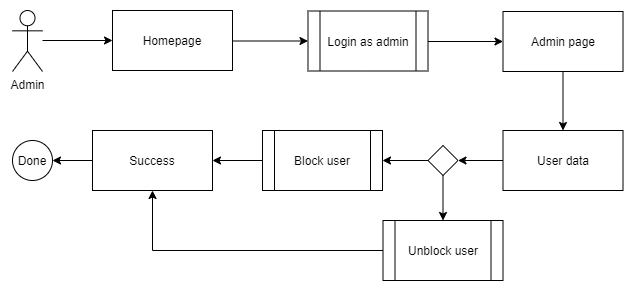

The diagram above was exported from draw.io. Its source (the exported page's mxGraphModel, read from the mxfile embedded in the PNG):
<mxGraphModel dx="827" dy="483" grid="1" gridSize="10" guides="1" tooltips="1" connect="1" arrows="1" fold="1" page="1" pageScale="1" pageWidth="850" pageHeight="1100" math="0" shadow="0">
  <root>
    <mxCell id="0" />
    <mxCell id="1" parent="0" />
    <mxCell id="_axurMscduKKOT3D0r82-1" style="edgeStyle=orthogonalEdgeStyle;rounded=0;orthogonalLoop=1;jettySize=auto;html=1;entryX=0;entryY=0.5;entryDx=0;entryDy=0;" parent="1" source="_axurMscduKKOT3D0r82-2" target="_axurMscduKKOT3D0r82-4" edge="1">
      <mxGeometry relative="1" as="geometry">
        <Array as="points">
          <mxPoint x="179.5" y="201" />
          <mxPoint x="179.5" y="201" />
        </Array>
        <mxPoint x="209.5" y="200" as="targetPoint" />
      </mxGeometry>
    </mxCell>
    <mxCell id="_axurMscduKKOT3D0r82-2" value="Admin" style="shape=umlActor;verticalLabelPosition=bottom;labelBackgroundColor=#ffffff;verticalAlign=top;html=1;outlineConnect=0;" parent="1" vertex="1">
      <mxGeometry x="80" y="170" width="30" height="61" as="geometry" />
    </mxCell>
    <mxCell id="_axurMscduKKOT3D0r82-3" style="edgeStyle=orthogonalEdgeStyle;rounded=0;orthogonalLoop=1;jettySize=auto;html=1;entryX=0;entryY=0.5;entryDx=0;entryDy=0;" parent="1" source="_axurMscduKKOT3D0r82-4" target="_axurMscduKKOT3D0r82-6" edge="1">
      <mxGeometry relative="1" as="geometry">
        <Array as="points">
          <mxPoint x="329.5" y="200" />
        </Array>
      </mxGeometry>
    </mxCell>
    <mxCell id="_axurMscduKKOT3D0r82-4" value="Homepage" style="rounded=0;whiteSpace=wrap;html=1;" parent="1" vertex="1">
      <mxGeometry x="180" y="170" width="120" height="60" as="geometry" />
    </mxCell>
    <mxCell id="_axurMscduKKOT3D0r82-5" style="edgeStyle=orthogonalEdgeStyle;rounded=0;orthogonalLoop=1;jettySize=auto;html=1;entryX=0;entryY=0.5;entryDx=0;entryDy=0;" parent="1" source="_axurMscduKKOT3D0r82-6" target="_axurMscduKKOT3D0r82-8" edge="1">
      <mxGeometry relative="1" as="geometry">
        <Array as="points">
          <mxPoint x="530.5" y="200" />
        </Array>
      </mxGeometry>
    </mxCell>
    <mxCell id="_axurMscduKKOT3D0r82-6" value="Login as admin" style="shape=process;whiteSpace=wrap;html=1;backgroundOutline=1;" parent="1" vertex="1">
      <mxGeometry x="375.5" y="170.5" width="120" height="60" as="geometry" />
    </mxCell>
    <mxCell id="_axurMscduKKOT3D0r82-7" style="edgeStyle=orthogonalEdgeStyle;rounded=0;orthogonalLoop=1;jettySize=auto;html=1;entryX=0.5;entryY=0;entryDx=0;entryDy=0;" parent="1" source="_axurMscduKKOT3D0r82-8" target="_axurMscduKKOT3D0r82-10" edge="1">
      <mxGeometry relative="1" as="geometry" />
    </mxCell>
    <mxCell id="_axurMscduKKOT3D0r82-8" value="Admin page" style="rounded=0;whiteSpace=wrap;html=1;" parent="1" vertex="1">
      <mxGeometry x="570.5" y="171" width="120" height="60" as="geometry" />
    </mxCell>
    <mxCell id="lUgOcOfTXuXYq5HO82QS-8" style="edgeStyle=orthogonalEdgeStyle;rounded=0;orthogonalLoop=1;jettySize=auto;html=1;entryX=1;entryY=0.5;entryDx=0;entryDy=0;" parent="1" source="_axurMscduKKOT3D0r82-10" target="lUgOcOfTXuXYq5HO82QS-5" edge="1">
      <mxGeometry relative="1" as="geometry" />
    </mxCell>
    <mxCell id="_axurMscduKKOT3D0r82-10" value="User data" style="rounded=0;whiteSpace=wrap;html=1;" parent="1" vertex="1">
      <mxGeometry x="570.5" y="290" width="120" height="60" as="geometry" />
    </mxCell>
    <mxCell id="_axurMscduKKOT3D0r82-17" style="edgeStyle=orthogonalEdgeStyle;rounded=0;orthogonalLoop=1;jettySize=auto;html=1;" parent="1" source="_axurMscduKKOT3D0r82-15" target="_axurMscduKKOT3D0r82-16" edge="1">
      <mxGeometry relative="1" as="geometry" />
    </mxCell>
    <mxCell id="_axurMscduKKOT3D0r82-15" value="Block user" style="shape=process;whiteSpace=wrap;html=1;backgroundOutline=1;" parent="1" vertex="1">
      <mxGeometry x="330" y="290" width="120" height="60" as="geometry" />
    </mxCell>
    <mxCell id="lUgOcOfTXuXYq5HO82QS-14" style="edgeStyle=orthogonalEdgeStyle;rounded=0;orthogonalLoop=1;jettySize=auto;html=1;entryX=1;entryY=0.5;entryDx=0;entryDy=0;" parent="1" source="_axurMscduKKOT3D0r82-16" target="lUgOcOfTXuXYq5HO82QS-6" edge="1">
      <mxGeometry relative="1" as="geometry" />
    </mxCell>
    <mxCell id="_axurMscduKKOT3D0r82-16" value="Success" style="rounded=0;whiteSpace=wrap;html=1;" parent="1" vertex="1">
      <mxGeometry x="160" y="290" width="120" height="60" as="geometry" />
    </mxCell>
    <mxCell id="lUgOcOfTXuXYq5HO82QS-13" style="edgeStyle=orthogonalEdgeStyle;rounded=0;orthogonalLoop=1;jettySize=auto;html=1;" parent="1" source="lUgOcOfTXuXYq5HO82QS-4" target="_axurMscduKKOT3D0r82-16" edge="1">
      <mxGeometry relative="1" as="geometry" />
    </mxCell>
    <mxCell id="lUgOcOfTXuXYq5HO82QS-4" value="Unblock user" style="shape=process;whiteSpace=wrap;html=1;backgroundOutline=1;" parent="1" vertex="1">
      <mxGeometry x="450.5" y="380" width="120" height="60" as="geometry" />
    </mxCell>
    <mxCell id="lUgOcOfTXuXYq5HO82QS-6" value="Done" style="ellipse;whiteSpace=wrap;html=1;aspect=fixed;" parent="1" vertex="1">
      <mxGeometry x="80" y="300" width="40" height="40" as="geometry" />
    </mxCell>
    <mxCell id="lUgOcOfTXuXYq5HO82QS-11" style="edgeStyle=orthogonalEdgeStyle;rounded=0;orthogonalLoop=1;jettySize=auto;html=1;entryX=1;entryY=0.5;entryDx=0;entryDy=0;" parent="1" source="lUgOcOfTXuXYq5HO82QS-5" target="_axurMscduKKOT3D0r82-15" edge="1">
      <mxGeometry relative="1" as="geometry" />
    </mxCell>
    <mxCell id="lUgOcOfTXuXYq5HO82QS-12" style="edgeStyle=orthogonalEdgeStyle;rounded=0;orthogonalLoop=1;jettySize=auto;html=1;entryX=0.5;entryY=0;entryDx=0;entryDy=0;" parent="1" source="lUgOcOfTXuXYq5HO82QS-5" target="lUgOcOfTXuXYq5HO82QS-4" edge="1">
      <mxGeometry relative="1" as="geometry" />
    </mxCell>
    <mxCell id="lUgOcOfTXuXYq5HO82QS-5" value="" style="rhombus;whiteSpace=wrap;html=1;" parent="1" vertex="1">
      <mxGeometry x="495.5" y="305" width="30" height="30" as="geometry" />
    </mxCell>
  </root>
</mxGraphModel>